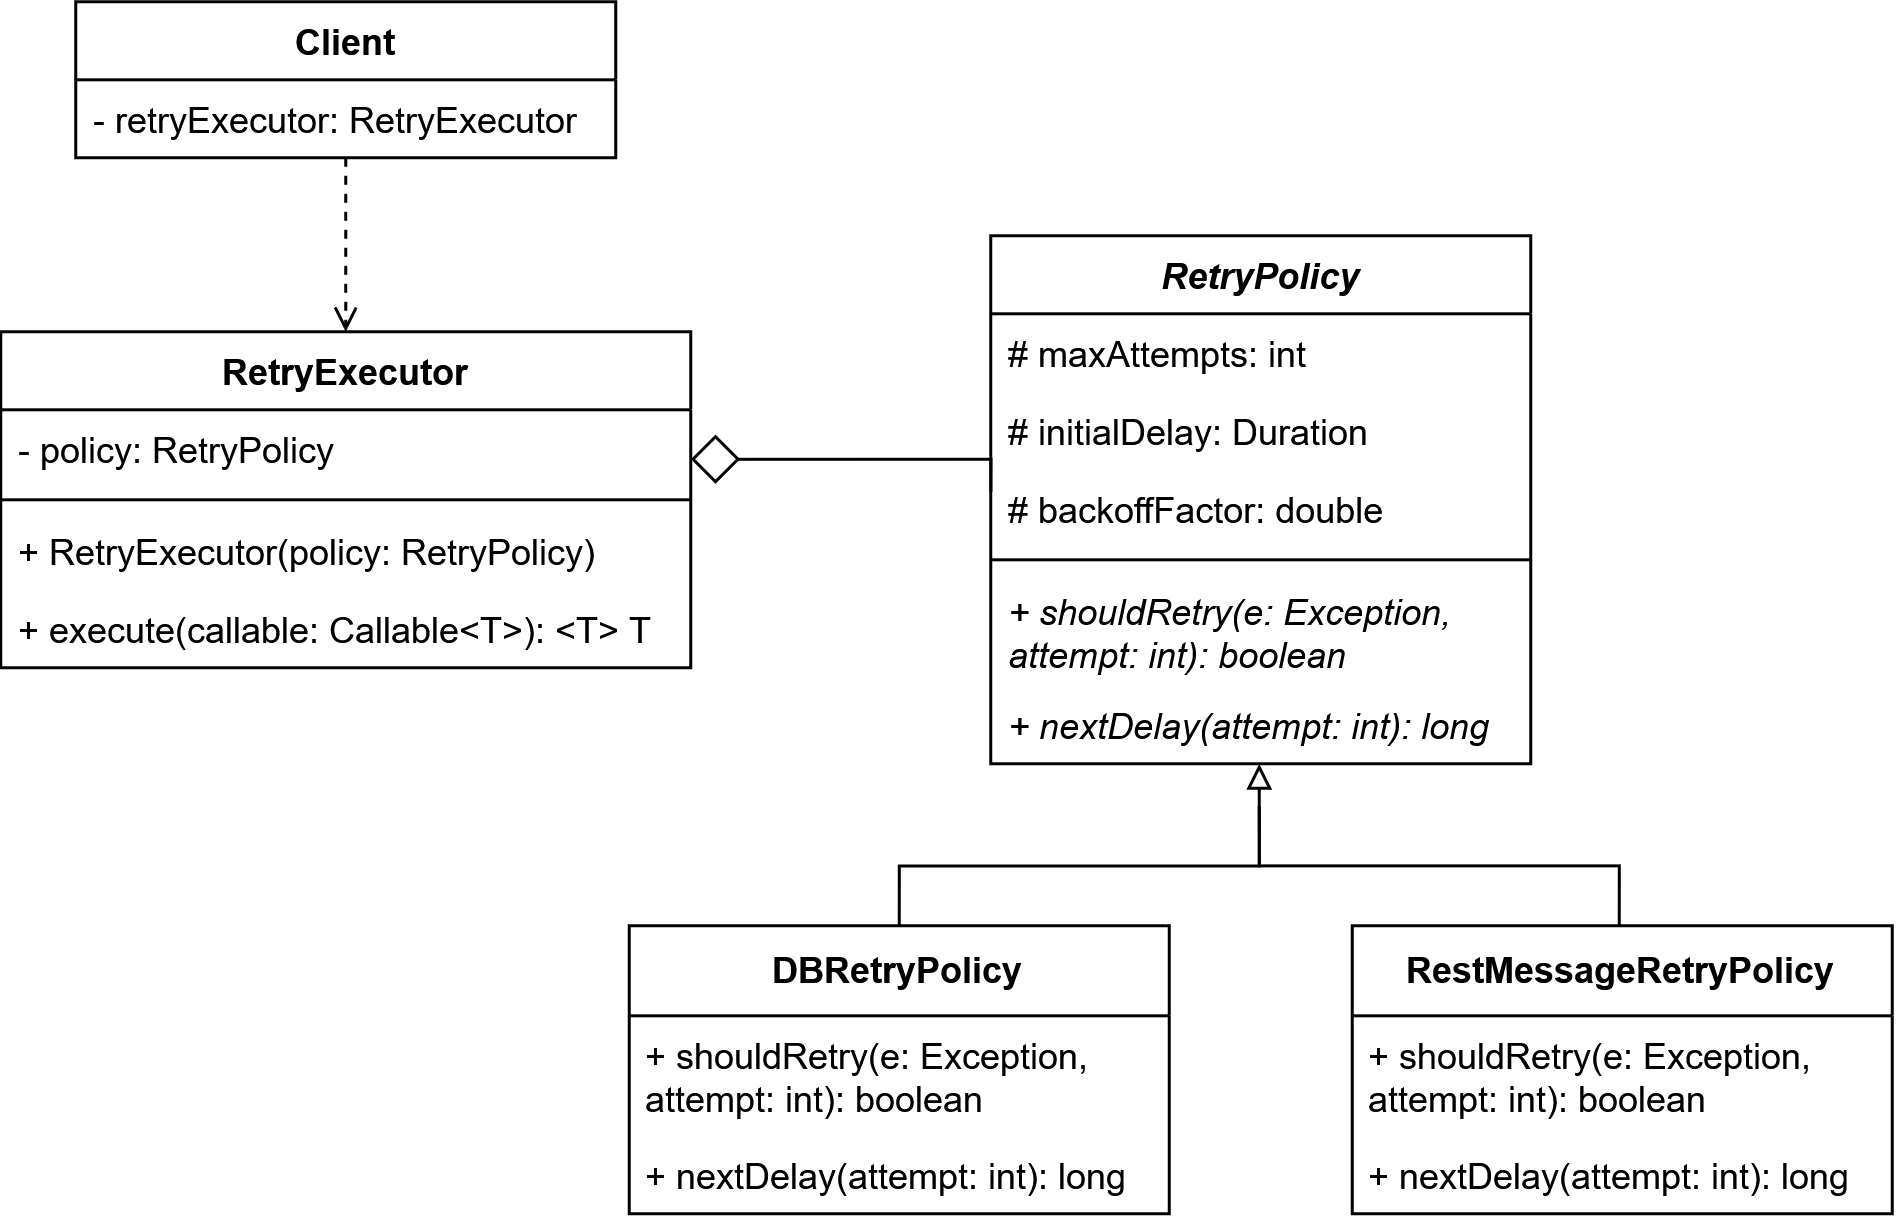

The diagram above was exported from draw.io. Its source (the exported page's mxGraphModel, read from the mxfile embedded in the PNG):
<mxGraphModel dx="1047" dy="577" grid="1" gridSize="10" guides="1" tooltips="1" connect="1" arrows="1" fold="1" page="1" pageScale="1" pageWidth="827" pageHeight="1169" math="0" shadow="0">
  <root>
    <mxCell id="0" />
    <mxCell id="1" parent="0" />
    <mxCell id="99wopS49bS0G_R1_WTwG-1" parent="1" style="swimlane;fontStyle=1;align=center;verticalAlign=top;childLayout=stackLayout;horizontal=1;startSize=26;horizontalStack=0;resizeParent=1;resizeParentMax=0;resizeLast=0;collapsible=1;marginBottom=0;whiteSpace=wrap;html=1;" value="RetryExecutor" vertex="1">
      <mxGeometry height="112" width="230" x="80" y="200" as="geometry" />
    </mxCell>
    <mxCell id="99wopS49bS0G_R1_WTwG-2" parent="99wopS49bS0G_R1_WTwG-1" style="text;strokeColor=none;fillColor=none;align=left;verticalAlign=top;spacingLeft=4;spacingRight=4;overflow=hidden;rotatable=0;points=[[0,0.5],[1,0.5]];portConstraint=eastwest;whiteSpace=wrap;html=1;" value="- policy: RetryPolicy" vertex="1">
      <mxGeometry height="26" width="230" y="26" as="geometry" />
    </mxCell>
    <mxCell id="99wopS49bS0G_R1_WTwG-3" parent="99wopS49bS0G_R1_WTwG-1" style="line;strokeWidth=1;fillColor=none;align=left;verticalAlign=middle;spacingTop=-1;spacingLeft=3;spacingRight=3;rotatable=0;labelPosition=right;points=[];portConstraint=eastwest;strokeColor=inherit;" value="" vertex="1">
      <mxGeometry height="8" width="230" y="52" as="geometry" />
    </mxCell>
    <mxCell id="99wopS49bS0G_R1_WTwG-4" parent="99wopS49bS0G_R1_WTwG-1" style="text;strokeColor=none;fillColor=none;align=left;verticalAlign=top;spacingLeft=4;spacingRight=4;overflow=hidden;rotatable=0;points=[[0,0.5],[1,0.5]];portConstraint=eastwest;whiteSpace=wrap;html=1;" value="+ RetryExecutor(policy: RetryPolicy)" vertex="1">
      <mxGeometry height="26" width="230" y="60" as="geometry" />
    </mxCell>
    <mxCell id="99wopS49bS0G_R1_WTwG-17" parent="99wopS49bS0G_R1_WTwG-1" style="text;strokeColor=none;fillColor=none;align=left;verticalAlign=top;spacingLeft=4;spacingRight=4;overflow=hidden;rotatable=0;points=[[0,0.5],[1,0.5]];portConstraint=eastwest;whiteSpace=wrap;html=1;" value="+ execute(callable: Callable&amp;lt;T&amp;gt;): &amp;lt;T&amp;gt; T" vertex="1">
      <mxGeometry height="26" width="230" y="86" as="geometry" />
    </mxCell>
    <mxCell id="99wopS49bS0G_R1_WTwG-38" edge="1" parent="1" source="99wopS49bS0G_R1_WTwG-9" style="edgeStyle=orthogonalEdgeStyle;rounded=0;orthogonalLoop=1;jettySize=auto;html=1;exitX=0.5;exitY=1;exitDx=0;exitDy=0;entryX=0.5;entryY=0;entryDx=0;entryDy=0;dashed=1;endArrow=open;endFill=0;" target="99wopS49bS0G_R1_WTwG-1">
      <mxGeometry relative="1" as="geometry" />
    </mxCell>
    <mxCell id="99wopS49bS0G_R1_WTwG-9" parent="1" style="swimlane;fontStyle=1;align=center;verticalAlign=top;childLayout=stackLayout;horizontal=1;startSize=26;horizontalStack=0;resizeParent=1;resizeParentMax=0;resizeLast=0;collapsible=1;marginBottom=0;whiteSpace=wrap;html=1;" value="Client" vertex="1">
      <mxGeometry height="52" width="180" x="105" y="90" as="geometry" />
    </mxCell>
    <mxCell id="99wopS49bS0G_R1_WTwG-10" parent="99wopS49bS0G_R1_WTwG-9" style="text;strokeColor=none;fillColor=none;align=left;verticalAlign=top;spacingLeft=4;spacingRight=4;overflow=hidden;rotatable=0;points=[[0,0.5],[1,0.5]];portConstraint=eastwest;whiteSpace=wrap;html=1;" value="- retryExecutor: RetryExecutor" vertex="1">
      <mxGeometry height="26" width="180" y="26" as="geometry" />
    </mxCell>
    <mxCell id="99wopS49bS0G_R1_WTwG-32" edge="1" parent="1" style="edgeStyle=orthogonalEdgeStyle;rounded=0;orthogonalLoop=1;jettySize=auto;html=1;exitX=0.5;exitY=0;exitDx=0;exitDy=0;entryX=0.5;entryY=1;entryDx=0;entryDy=0;endArrow=block;endFill=0;">
      <mxGeometry relative="1" as="geometry">
        <Array as="points">
          <mxPoint x="379.5" y="378" />
          <mxPoint x="499.5" y="378" />
        </Array>
        <mxPoint x="379.5" y="398" as="sourcePoint" />
        <mxPoint x="499.5" y="344.0000000000001" as="targetPoint" />
      </mxGeometry>
    </mxCell>
    <mxCell id="99wopS49bS0G_R1_WTwG-33" edge="1" parent="1" style="edgeStyle=orthogonalEdgeStyle;rounded=0;orthogonalLoop=1;jettySize=auto;html=1;exitX=0.5;exitY=0;exitDx=0;exitDy=0;endArrow=none;endFill=0;">
      <mxGeometry relative="1" as="geometry">
        <Array as="points">
          <mxPoint x="619.5" y="378" />
          <mxPoint x="499.5" y="378" />
        </Array>
        <mxPoint x="619.5" y="398" as="sourcePoint" />
        <mxPoint x="499.5" y="358" as="targetPoint" />
      </mxGeometry>
    </mxCell>
    <mxCell id="99wopS49bS0G_R1_WTwG-35" edge="1" parent="1" style="endArrow=none;html=1;endSize=12;startArrow=diamond;startSize=14;startFill=0;edgeStyle=orthogonalEdgeStyle;rounded=0;exitX=1;exitY=0.5;exitDx=0;exitDy=0;entryX=0;entryY=0.5;entryDx=0;entryDy=0;endFill=0;" value="">
      <mxGeometry relative="1" as="geometry">
        <mxPoint x="309.9999999999999" y="242.5" as="sourcePoint" />
        <mxPoint x="410" y="253.5" as="targetPoint" />
      </mxGeometry>
    </mxCell>
    <mxCell id="OO64eMLu-65ZOji2RdC2-1" parent="1" style="swimlane;fontStyle=0;childLayout=stackLayout;horizontal=1;startSize=30;fillColor=none;horizontalStack=0;resizeParent=1;resizeParentMax=0;resizeLast=0;collapsible=1;marginBottom=0;whiteSpace=wrap;html=1;" value="&lt;div&gt;&lt;b&gt;DBRetryPolicy&lt;/b&gt;&lt;/div&gt;" vertex="1">
      <mxGeometry height="96" width="180" x="289.5" y="398" as="geometry" />
    </mxCell>
    <mxCell id="OO64eMLu-65ZOji2RdC2-2" parent="OO64eMLu-65ZOji2RdC2-1" style="text;strokeColor=none;fillColor=none;align=left;verticalAlign=top;spacingLeft=4;spacingRight=4;overflow=hidden;rotatable=0;points=[[0,0.5],[1,0.5]];portConstraint=eastwest;whiteSpace=wrap;html=1;" value="+ shouldRetry(e: Exception, attempt: int): boolean" vertex="1">
      <mxGeometry height="40" width="180" y="30" as="geometry" />
    </mxCell>
    <mxCell id="OO64eMLu-65ZOji2RdC2-3" parent="OO64eMLu-65ZOji2RdC2-1" style="text;strokeColor=none;fillColor=none;align=left;verticalAlign=top;spacingLeft=4;spacingRight=4;overflow=hidden;rotatable=0;points=[[0,0.5],[1,0.5]];portConstraint=eastwest;whiteSpace=wrap;html=1;" value="+ nextDelay(attempt: int): long" vertex="1">
      <mxGeometry height="26" width="180" y="70" as="geometry" />
    </mxCell>
    <mxCell id="OO64eMLu-65ZOji2RdC2-4" parent="1" style="swimlane;fontStyle=1;align=center;verticalAlign=top;childLayout=stackLayout;horizontal=1;startSize=26;horizontalStack=0;resizeParent=1;resizeParentMax=0;resizeLast=0;collapsible=1;marginBottom=0;whiteSpace=wrap;html=1;" value="&lt;i&gt;RetryPolicy&lt;/i&gt;" vertex="1">
      <mxGeometry height="176" width="180" x="410" y="168" as="geometry" />
    </mxCell>
    <mxCell id="OO64eMLu-65ZOji2RdC2-5" parent="OO64eMLu-65ZOji2RdC2-4" style="text;strokeColor=none;fillColor=none;align=left;verticalAlign=top;spacingLeft=4;spacingRight=4;overflow=hidden;rotatable=0;points=[[0,0.5],[1,0.5]];portConstraint=eastwest;whiteSpace=wrap;html=1;" value="# maxAttempts: int" vertex="1">
      <mxGeometry height="26" width="180" y="26" as="geometry" />
    </mxCell>
    <mxCell id="OO64eMLu-65ZOji2RdC2-6" parent="OO64eMLu-65ZOji2RdC2-4" style="text;strokeColor=none;fillColor=none;align=left;verticalAlign=top;spacingLeft=4;spacingRight=4;overflow=hidden;rotatable=0;points=[[0,0.5],[1,0.5]];portConstraint=eastwest;whiteSpace=wrap;html=1;" value="# initialDelay: Duration" vertex="1">
      <mxGeometry height="26" width="180" y="52" as="geometry" />
    </mxCell>
    <mxCell id="OO64eMLu-65ZOji2RdC2-7" parent="OO64eMLu-65ZOji2RdC2-4" style="text;strokeColor=none;fillColor=none;align=left;verticalAlign=top;spacingLeft=4;spacingRight=4;overflow=hidden;rotatable=0;points=[[0,0.5],[1,0.5]];portConstraint=eastwest;whiteSpace=wrap;html=1;" value="# backoffFactor: double" vertex="1">
      <mxGeometry height="26" width="180" y="78" as="geometry" />
    </mxCell>
    <mxCell id="OO64eMLu-65ZOji2RdC2-8" parent="OO64eMLu-65ZOji2RdC2-4" style="line;strokeWidth=1;fillColor=none;align=left;verticalAlign=middle;spacingTop=-1;spacingLeft=3;spacingRight=3;rotatable=0;labelPosition=right;points=[];portConstraint=eastwest;strokeColor=inherit;" value="" vertex="1">
      <mxGeometry height="8" width="180" y="104" as="geometry" />
    </mxCell>
    <mxCell id="OO64eMLu-65ZOji2RdC2-9" parent="OO64eMLu-65ZOji2RdC2-4" style="text;strokeColor=none;fillColor=none;align=left;verticalAlign=top;spacingLeft=4;spacingRight=4;overflow=hidden;rotatable=0;points=[[0,0.5],[1,0.5]];portConstraint=eastwest;whiteSpace=wrap;html=1;" value="&lt;i&gt;+ shouldRetry(e: Exception, attempt: int): boolean&lt;/i&gt;" vertex="1">
      <mxGeometry height="38" width="180" y="112" as="geometry" />
    </mxCell>
    <mxCell id="OO64eMLu-65ZOji2RdC2-10" parent="OO64eMLu-65ZOji2RdC2-4" style="text;strokeColor=none;fillColor=none;align=left;verticalAlign=top;spacingLeft=4;spacingRight=4;overflow=hidden;rotatable=0;points=[[0,0.5],[1,0.5]];portConstraint=eastwest;whiteSpace=wrap;html=1;" value="&lt;i&gt;+ nextDelay(attempt: int): long&lt;/i&gt;" vertex="1">
      <mxGeometry height="26" width="180" y="150" as="geometry" />
    </mxCell>
    <mxCell id="OO64eMLu-65ZOji2RdC2-11" parent="1" style="swimlane;fontStyle=0;childLayout=stackLayout;horizontal=1;startSize=30;fillColor=none;horizontalStack=0;resizeParent=1;resizeParentMax=0;resizeLast=0;collapsible=1;marginBottom=0;whiteSpace=wrap;html=1;" value="&lt;div&gt;&lt;b&gt;RestMessageRetryPolicy&lt;/b&gt;&lt;/div&gt;" vertex="1">
      <mxGeometry height="96" width="180" x="530.5" y="398" as="geometry" />
    </mxCell>
    <mxCell id="OO64eMLu-65ZOji2RdC2-12" parent="OO64eMLu-65ZOji2RdC2-11" style="text;strokeColor=none;fillColor=none;align=left;verticalAlign=top;spacingLeft=4;spacingRight=4;overflow=hidden;rotatable=0;points=[[0,0.5],[1,0.5]];portConstraint=eastwest;whiteSpace=wrap;html=1;" value="+ shouldRetry(e: Exception, attempt: int): boolean" vertex="1">
      <mxGeometry height="40" width="180" y="30" as="geometry" />
    </mxCell>
    <mxCell id="OO64eMLu-65ZOji2RdC2-13" parent="OO64eMLu-65ZOji2RdC2-11" style="text;strokeColor=none;fillColor=none;align=left;verticalAlign=top;spacingLeft=4;spacingRight=4;overflow=hidden;rotatable=0;points=[[0,0.5],[1,0.5]];portConstraint=eastwest;whiteSpace=wrap;html=1;" value="+ nextDelay(attempt: int): long" vertex="1">
      <mxGeometry height="26" width="180" y="70" as="geometry" />
    </mxCell>
  </root>
</mxGraphModel>